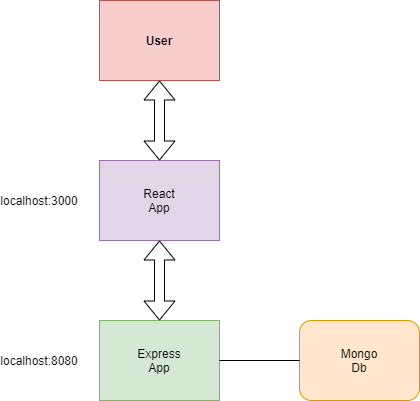

The diagram above was exported from draw.io. Its source (the exported page's mxGraphModel, read from the mxfile embedded in the PNG):
<mxGraphModel dx="460" dy="780" grid="1" gridSize="10" guides="1" tooltips="1" connect="1" arrows="1" fold="1" page="1" pageScale="1" pageWidth="827" pageHeight="1169" math="0" shadow="0">
  <root>
    <mxCell id="0" />
    <mxCell id="1" parent="0" />
    <mxCell id="GSikJPZdnIfmSR7JCtKo-1" value="" style="rounded=0;whiteSpace=wrap;html=1;fillColor=#d5e8d4;strokeColor=#82b366;" vertex="1" parent="1">
      <mxGeometry x="160" y="360" width="120" height="80" as="geometry" />
    </mxCell>
    <mxCell id="GSikJPZdnIfmSR7JCtKo-2" value="" style="rounded=0;whiteSpace=wrap;html=1;fillColor=#f8cecc;strokeColor=#b85450;" vertex="1" parent="1">
      <mxGeometry x="160" y="40" width="120" height="80" as="geometry" />
    </mxCell>
    <mxCell id="GSikJPZdnIfmSR7JCtKo-3" value="" style="rounded=0;whiteSpace=wrap;html=1;fillColor=#e1d5e7;strokeColor=#9673a6;" vertex="1" parent="1">
      <mxGeometry x="160" y="200" width="120" height="80" as="geometry" />
    </mxCell>
    <mxCell id="GSikJPZdnIfmSR7JCtKo-6" value="" style="shape=flexArrow;endArrow=classic;startArrow=classic;html=1;exitX=0.5;exitY=0;exitDx=0;exitDy=0;entryX=0.5;entryY=1;entryDx=0;entryDy=0;" edge="1" parent="1" source="GSikJPZdnIfmSR7JCtKo-3" target="GSikJPZdnIfmSR7JCtKo-2">
      <mxGeometry width="50" height="50" relative="1" as="geometry">
        <mxPoint x="190" y="180" as="sourcePoint" />
        <mxPoint x="240" y="130" as="targetPoint" />
      </mxGeometry>
    </mxCell>
    <mxCell id="GSikJPZdnIfmSR7JCtKo-7" value="" style="shape=flexArrow;endArrow=classic;startArrow=classic;html=1;exitX=0.5;exitY=0;exitDx=0;exitDy=0;entryX=0.5;entryY=1;entryDx=0;entryDy=0;" edge="1" parent="1" source="GSikJPZdnIfmSR7JCtKo-1" target="GSikJPZdnIfmSR7JCtKo-3">
      <mxGeometry width="50" height="50" relative="1" as="geometry">
        <mxPoint x="200" y="350" as="sourcePoint" />
        <mxPoint x="250" y="300" as="targetPoint" />
      </mxGeometry>
    </mxCell>
    <mxCell id="GSikJPZdnIfmSR7JCtKo-8" value="&lt;b&gt;User&lt;/b&gt;" style="text;html=1;strokeColor=none;fillColor=none;align=center;verticalAlign=middle;whiteSpace=wrap;rounded=0;" vertex="1" parent="1">
      <mxGeometry x="200" y="70" width="40" height="20" as="geometry" />
    </mxCell>
    <mxCell id="GSikJPZdnIfmSR7JCtKo-10" value="React App" style="text;html=1;strokeColor=none;fillColor=none;align=center;verticalAlign=middle;whiteSpace=wrap;rounded=0;" vertex="1" parent="1">
      <mxGeometry x="200" y="230" width="40" height="20" as="geometry" />
    </mxCell>
    <mxCell id="GSikJPZdnIfmSR7JCtKo-11" value="Express App" style="text;html=1;strokeColor=none;fillColor=none;align=center;verticalAlign=middle;whiteSpace=wrap;rounded=0;" vertex="1" parent="1">
      <mxGeometry x="200" y="390" width="40" height="20" as="geometry" />
    </mxCell>
    <mxCell id="GSikJPZdnIfmSR7JCtKo-12" value="localhost:3000" style="text;html=1;strokeColor=none;fillColor=none;align=center;verticalAlign=middle;whiteSpace=wrap;rounded=0;" vertex="1" parent="1">
      <mxGeometry x="80" y="230" width="40" height="20" as="geometry" />
    </mxCell>
    <mxCell id="GSikJPZdnIfmSR7JCtKo-13" value="localhost:8080" style="text;html=1;strokeColor=none;fillColor=none;align=center;verticalAlign=middle;whiteSpace=wrap;rounded=0;" vertex="1" parent="1">
      <mxGeometry x="80" y="390" width="40" height="20" as="geometry" />
    </mxCell>
    <mxCell id="GSikJPZdnIfmSR7JCtKo-15" value="" style="rounded=1;whiteSpace=wrap;html=1;fillColor=#ffe6cc;strokeColor=#d79b00;" vertex="1" parent="1">
      <mxGeometry x="360" y="360" width="120" height="80" as="geometry" />
    </mxCell>
    <mxCell id="GSikJPZdnIfmSR7JCtKo-16" value="Mongo Db" style="text;html=1;strokeColor=none;fillColor=none;align=center;verticalAlign=middle;whiteSpace=wrap;rounded=0;" vertex="1" parent="1">
      <mxGeometry x="400" y="390" width="40" height="20" as="geometry" />
    </mxCell>
    <mxCell id="GSikJPZdnIfmSR7JCtKo-17" value="" style="endArrow=none;html=1;entryX=0;entryY=0.5;entryDx=0;entryDy=0;exitX=1;exitY=0.5;exitDx=0;exitDy=0;" edge="1" parent="1" source="GSikJPZdnIfmSR7JCtKo-1" target="GSikJPZdnIfmSR7JCtKo-15">
      <mxGeometry width="50" height="50" relative="1" as="geometry">
        <mxPoint x="300" y="430" as="sourcePoint" />
        <mxPoint x="350" y="380" as="targetPoint" />
      </mxGeometry>
    </mxCell>
  </root>
</mxGraphModel>